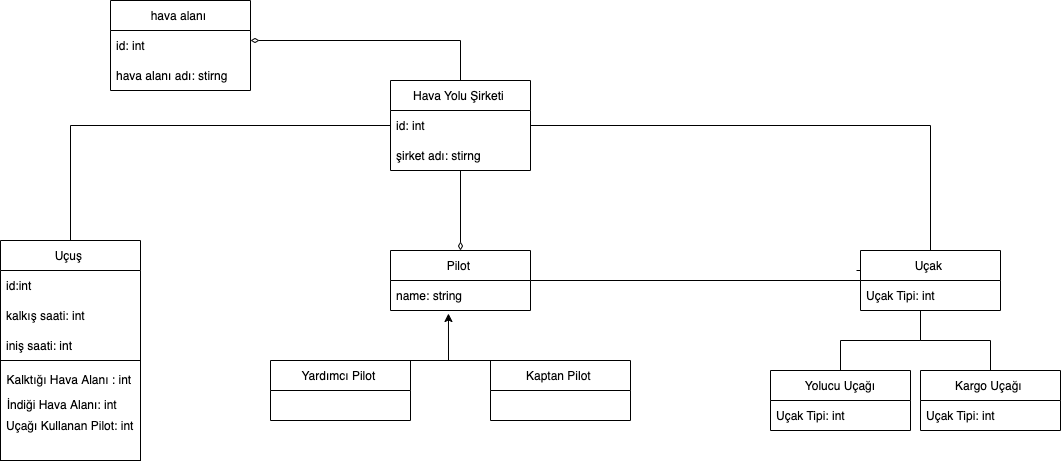

The diagram above was exported from draw.io. Its source (the exported page's mxGraphModel, read from the mxfile embedded in the PNG):
<mxGraphModel dx="1106" dy="766" grid="1" gridSize="10" guides="1" tooltips="1" connect="1" arrows="1" fold="1" page="1" pageScale="1" pageWidth="1169" pageHeight="1654" background="none" math="0" shadow="0">
  <root>
    <mxCell id="0" />
    <mxCell id="1" parent="0" />
    <mxCell id="ZOsnmOQ7nvMNJEyIM7IB-14" value="" style="edgeStyle=orthogonalEdgeStyle;rounded=0;orthogonalLoop=1;jettySize=auto;html=1;shadow=0;endArrow=diamondThin;endFill=0;" edge="1" parent="1" source="ZOsnmOQ7nvMNJEyIM7IB-1" target="ZOsnmOQ7nvMNJEyIM7IB-11">
      <mxGeometry relative="1" as="geometry">
        <Array as="points">
          <mxPoint x="530" y="80" />
        </Array>
      </mxGeometry>
    </mxCell>
    <mxCell id="ZOsnmOQ7nvMNJEyIM7IB-23" value="" style="edgeStyle=orthogonalEdgeStyle;rounded=0;orthogonalLoop=1;jettySize=auto;html=1;shadow=0;endArrow=diamondThin;endFill=0;" edge="1" parent="1" source="ZOsnmOQ7nvMNJEyIM7IB-1" target="ZOsnmOQ7nvMNJEyIM7IB-20">
      <mxGeometry relative="1" as="geometry" />
    </mxCell>
    <mxCell id="ZOsnmOQ7nvMNJEyIM7IB-57" value="" style="edgeStyle=orthogonalEdgeStyle;rounded=0;orthogonalLoop=1;jettySize=auto;html=1;shadow=0;endArrow=baseDash;endFill=0;" edge="1" parent="1" source="ZOsnmOQ7nvMNJEyIM7IB-1" target="ZOsnmOQ7nvMNJEyIM7IB-54">
      <mxGeometry relative="1" as="geometry" />
    </mxCell>
    <mxCell id="ZOsnmOQ7nvMNJEyIM7IB-1" value="Hava Yolu Şirketi " style="swimlane;fontStyle=0;childLayout=stackLayout;horizontal=1;startSize=30;horizontalStack=0;resizeParent=1;resizeParentMax=0;resizeLast=0;collapsible=1;marginBottom=0;" vertex="1" parent="1">
      <mxGeometry x="460" y="120" width="140" height="90" as="geometry" />
    </mxCell>
    <mxCell id="ZOsnmOQ7nvMNJEyIM7IB-2" value="id: int " style="text;strokeColor=none;fillColor=none;align=left;verticalAlign=middle;spacingLeft=4;spacingRight=4;overflow=hidden;points=[[0,0.5],[1,0.5]];portConstraint=eastwest;rotatable=0;" vertex="1" parent="ZOsnmOQ7nvMNJEyIM7IB-1">
      <mxGeometry y="30" width="140" height="30" as="geometry" />
    </mxCell>
    <mxCell id="ZOsnmOQ7nvMNJEyIM7IB-10" value="şirket adı: stirng  " style="text;strokeColor=none;fillColor=none;align=left;verticalAlign=middle;spacingLeft=4;spacingRight=4;overflow=hidden;points=[[0,0.5],[1,0.5]];portConstraint=eastwest;rotatable=0;" vertex="1" parent="ZOsnmOQ7nvMNJEyIM7IB-1">
      <mxGeometry y="60" width="140" height="30" as="geometry" />
    </mxCell>
    <mxCell id="ZOsnmOQ7nvMNJEyIM7IB-11" value="hava alanı " style="swimlane;fontStyle=0;childLayout=stackLayout;horizontal=1;startSize=30;horizontalStack=0;resizeParent=1;resizeParentMax=0;resizeLast=0;collapsible=1;marginBottom=0;" vertex="1" parent="1">
      <mxGeometry x="180" y="40" width="140" height="90" as="geometry" />
    </mxCell>
    <mxCell id="ZOsnmOQ7nvMNJEyIM7IB-12" value="id: int " style="text;strokeColor=none;fillColor=none;align=left;verticalAlign=middle;spacingLeft=4;spacingRight=4;overflow=hidden;points=[[0,0.5],[1,0.5]];portConstraint=eastwest;rotatable=0;" vertex="1" parent="ZOsnmOQ7nvMNJEyIM7IB-11">
      <mxGeometry y="30" width="140" height="30" as="geometry" />
    </mxCell>
    <mxCell id="ZOsnmOQ7nvMNJEyIM7IB-13" value="hava alanı adı: stirng  " style="text;strokeColor=none;fillColor=none;align=left;verticalAlign=middle;spacingLeft=4;spacingRight=4;overflow=hidden;points=[[0,0.5],[1,0.5]];portConstraint=eastwest;rotatable=0;" vertex="1" parent="ZOsnmOQ7nvMNJEyIM7IB-11">
      <mxGeometry y="60" width="140" height="30" as="geometry" />
    </mxCell>
    <mxCell id="ZOsnmOQ7nvMNJEyIM7IB-58" style="edgeStyle=orthogonalEdgeStyle;rounded=0;orthogonalLoop=1;jettySize=auto;html=1;shadow=0;endArrow=baseDash;endFill=0;" edge="1" parent="1" source="ZOsnmOQ7nvMNJEyIM7IB-20">
      <mxGeometry relative="1" as="geometry">
        <mxPoint x="930" y="310" as="targetPoint" />
        <Array as="points">
          <mxPoint x="930" y="320" />
        </Array>
      </mxGeometry>
    </mxCell>
    <mxCell id="ZOsnmOQ7nvMNJEyIM7IB-20" value="Pilot " style="swimlane;fontStyle=0;childLayout=stackLayout;horizontal=1;startSize=30;horizontalStack=0;resizeParent=1;resizeParentMax=0;resizeLast=0;collapsible=1;marginBottom=0;" vertex="1" parent="1">
      <mxGeometry x="460" y="290" width="140" height="60" as="geometry" />
    </mxCell>
    <mxCell id="ZOsnmOQ7nvMNJEyIM7IB-21" value="name: string " style="text;strokeColor=none;fillColor=none;align=left;verticalAlign=middle;spacingLeft=4;spacingRight=4;overflow=hidden;points=[[0,0.5],[1,0.5]];portConstraint=eastwest;rotatable=0;" vertex="1" parent="ZOsnmOQ7nvMNJEyIM7IB-20">
      <mxGeometry y="30" width="140" height="30" as="geometry" />
    </mxCell>
    <mxCell id="ZOsnmOQ7nvMNJEyIM7IB-25" value="Yardımcı Pilot " style="swimlane;fontStyle=0;childLayout=stackLayout;horizontal=1;startSize=30;horizontalStack=0;resizeParent=1;resizeParentMax=0;resizeLast=0;collapsible=1;marginBottom=0;" vertex="1" parent="1">
      <mxGeometry x="340" y="400" width="140" height="60" as="geometry" />
    </mxCell>
    <mxCell id="ZOsnmOQ7nvMNJEyIM7IB-29" value="Kaptan Pilot " style="swimlane;fontStyle=0;childLayout=stackLayout;horizontal=1;startSize=30;horizontalStack=0;resizeParent=1;resizeParentMax=0;resizeLast=0;collapsible=1;marginBottom=0;" vertex="1" parent="1">
      <mxGeometry x="560" y="400" width="140" height="60" as="geometry" />
    </mxCell>
    <mxCell id="ZOsnmOQ7nvMNJEyIM7IB-37" value="" style="endArrow=classic;html=1;rounded=0;shadow=0;exitX=0.429;exitY=0;exitDx=0;exitDy=0;exitPerimeter=0;entryX=0.414;entryY=1.1;entryDx=0;entryDy=0;entryPerimeter=0;" edge="1" parent="1" source="ZOsnmOQ7nvMNJEyIM7IB-25" target="ZOsnmOQ7nvMNJEyIM7IB-21">
      <mxGeometry width="50" height="50" relative="1" as="geometry">
        <mxPoint x="360" y="370" as="sourcePoint" />
        <mxPoint x="420" y="330" as="targetPoint" />
        <Array as="points">
          <mxPoint x="518" y="400" />
        </Array>
      </mxGeometry>
    </mxCell>
    <mxCell id="ZOsnmOQ7nvMNJEyIM7IB-42" style="edgeStyle=orthogonalEdgeStyle;rounded=0;orthogonalLoop=1;jettySize=auto;html=1;entryX=0;entryY=0.5;entryDx=0;entryDy=0;shadow=0;endArrow=baseDash;endFill=0;" edge="1" parent="1" source="ZOsnmOQ7nvMNJEyIM7IB-38" target="ZOsnmOQ7nvMNJEyIM7IB-2">
      <mxGeometry relative="1" as="geometry" />
    </mxCell>
    <mxCell id="ZOsnmOQ7nvMNJEyIM7IB-38" value="Uçuş " style="swimlane;fontStyle=0;childLayout=stackLayout;horizontal=1;startSize=30;horizontalStack=0;resizeParent=1;resizeParentMax=0;resizeLast=0;collapsible=1;marginBottom=0;" vertex="1" parent="1">
      <mxGeometry x="70" y="280" width="140" height="120" as="geometry" />
    </mxCell>
    <mxCell id="ZOsnmOQ7nvMNJEyIM7IB-40" value="id:int " style="text;strokeColor=none;fillColor=none;align=left;verticalAlign=middle;spacingLeft=4;spacingRight=4;overflow=hidden;points=[[0,0.5],[1,0.5]];portConstraint=eastwest;rotatable=0;" vertex="1" parent="ZOsnmOQ7nvMNJEyIM7IB-38">
      <mxGeometry y="30" width="140" height="30" as="geometry" />
    </mxCell>
    <mxCell id="ZOsnmOQ7nvMNJEyIM7IB-44" value="kalkış saati: int " style="text;strokeColor=none;fillColor=none;align=left;verticalAlign=middle;spacingLeft=4;spacingRight=4;overflow=hidden;points=[[0,0.5],[1,0.5]];portConstraint=eastwest;rotatable=0;" vertex="1" parent="ZOsnmOQ7nvMNJEyIM7IB-38">
      <mxGeometry y="60" width="140" height="30" as="geometry" />
    </mxCell>
    <mxCell id="ZOsnmOQ7nvMNJEyIM7IB-45" value="iniş saati: int " style="text;strokeColor=none;fillColor=none;align=left;verticalAlign=middle;spacingLeft=4;spacingRight=4;overflow=hidden;points=[[0,0.5],[1,0.5]];portConstraint=eastwest;rotatable=0;" vertex="1" parent="ZOsnmOQ7nvMNJEyIM7IB-38">
      <mxGeometry y="90" width="140" height="30" as="geometry" />
    </mxCell>
    <mxCell id="ZOsnmOQ7nvMNJEyIM7IB-46" value="" style="rounded=0;whiteSpace=wrap;html=1;" vertex="1" parent="1">
      <mxGeometry x="70" y="400" width="140" height="100" as="geometry" />
    </mxCell>
    <mxCell id="ZOsnmOQ7nvMNJEyIM7IB-47" value="Kalktığı Hava Alanı : int&amp;nbsp;" style="text;html=1;align=center;verticalAlign=middle;resizable=0;points=[];autosize=1;strokeColor=none;fillColor=none;" vertex="1" parent="1">
      <mxGeometry x="70" y="410" width="140" height="20" as="geometry" />
    </mxCell>
    <mxCell id="ZOsnmOQ7nvMNJEyIM7IB-50" value="İndiği Hava Alanı: int&amp;nbsp;&amp;nbsp;" style="text;html=1;strokeColor=none;fillColor=none;align=center;verticalAlign=middle;whiteSpace=wrap;rounded=0;" vertex="1" parent="1">
      <mxGeometry x="70" y="430" width="130" height="30" as="geometry" />
    </mxCell>
    <mxCell id="ZOsnmOQ7nvMNJEyIM7IB-51" value="Uçağı Kullanan Pilot: int " style="text;strokeColor=none;fillColor=none;align=left;verticalAlign=middle;spacingLeft=4;spacingRight=4;overflow=hidden;points=[[0,0.5],[1,0.5]];portConstraint=eastwest;rotatable=0;" vertex="1" parent="1">
      <mxGeometry x="70" y="450" width="150" height="30" as="geometry" />
    </mxCell>
    <mxCell id="ZOsnmOQ7nvMNJEyIM7IB-63" value="" style="edgeStyle=orthogonalEdgeStyle;rounded=0;orthogonalLoop=1;jettySize=auto;html=1;shadow=0;endArrow=baseDash;endFill=0;" edge="1" parent="1" source="ZOsnmOQ7nvMNJEyIM7IB-54" target="ZOsnmOQ7nvMNJEyIM7IB-61">
      <mxGeometry relative="1" as="geometry">
        <Array as="points">
          <mxPoint x="990" y="380" />
          <mxPoint x="910" y="380" />
        </Array>
      </mxGeometry>
    </mxCell>
    <mxCell id="ZOsnmOQ7nvMNJEyIM7IB-66" value="" style="edgeStyle=orthogonalEdgeStyle;rounded=0;orthogonalLoop=1;jettySize=auto;html=1;shadow=0;endArrow=baseDash;endFill=0;" edge="1" parent="1" source="ZOsnmOQ7nvMNJEyIM7IB-54" target="ZOsnmOQ7nvMNJEyIM7IB-64">
      <mxGeometry relative="1" as="geometry">
        <Array as="points">
          <mxPoint x="990" y="380" />
          <mxPoint x="1060" y="380" />
        </Array>
      </mxGeometry>
    </mxCell>
    <mxCell id="ZOsnmOQ7nvMNJEyIM7IB-54" value="Uçak " style="swimlane;fontStyle=0;childLayout=stackLayout;horizontal=1;startSize=30;horizontalStack=0;resizeParent=1;resizeParentMax=0;resizeLast=0;collapsible=1;marginBottom=0;" vertex="1" parent="1">
      <mxGeometry x="930" y="290" width="140" height="60" as="geometry" />
    </mxCell>
    <mxCell id="ZOsnmOQ7nvMNJEyIM7IB-55" value="Uçak Tipi: int " style="text;strokeColor=none;fillColor=none;align=left;verticalAlign=middle;spacingLeft=4;spacingRight=4;overflow=hidden;points=[[0,0.5],[1,0.5]];portConstraint=eastwest;rotatable=0;" vertex="1" parent="ZOsnmOQ7nvMNJEyIM7IB-54">
      <mxGeometry y="30" width="140" height="30" as="geometry" />
    </mxCell>
    <mxCell id="ZOsnmOQ7nvMNJEyIM7IB-59" value="" style="endArrow=none;html=1;rounded=0;shadow=0;" edge="1" parent="1">
      <mxGeometry width="50" height="50" relative="1" as="geometry">
        <mxPoint x="510" y="400" as="sourcePoint" />
        <mxPoint x="600" y="400" as="targetPoint" />
      </mxGeometry>
    </mxCell>
    <mxCell id="ZOsnmOQ7nvMNJEyIM7IB-61" value=" Yolucu Uçağı " style="swimlane;fontStyle=0;childLayout=stackLayout;horizontal=1;startSize=30;horizontalStack=0;resizeParent=1;resizeParentMax=0;resizeLast=0;collapsible=1;marginBottom=0;" vertex="1" parent="1">
      <mxGeometry x="840" y="410" width="140" height="60" as="geometry" />
    </mxCell>
    <mxCell id="ZOsnmOQ7nvMNJEyIM7IB-62" value="Uçak Tipi: int " style="text;strokeColor=none;fillColor=none;align=left;verticalAlign=middle;spacingLeft=4;spacingRight=4;overflow=hidden;points=[[0,0.5],[1,0.5]];portConstraint=eastwest;rotatable=0;" vertex="1" parent="ZOsnmOQ7nvMNJEyIM7IB-61">
      <mxGeometry y="30" width="140" height="30" as="geometry" />
    </mxCell>
    <mxCell id="ZOsnmOQ7nvMNJEyIM7IB-64" value="Kargo Uçağı " style="swimlane;fontStyle=0;childLayout=stackLayout;horizontal=1;startSize=30;horizontalStack=0;resizeParent=1;resizeParentMax=0;resizeLast=0;collapsible=1;marginBottom=0;" vertex="1" parent="1">
      <mxGeometry x="990" y="410" width="140" height="60" as="geometry" />
    </mxCell>
    <mxCell id="ZOsnmOQ7nvMNJEyIM7IB-65" value="Uçak Tipi: int " style="text;strokeColor=none;fillColor=none;align=left;verticalAlign=middle;spacingLeft=4;spacingRight=4;overflow=hidden;points=[[0,0.5],[1,0.5]];portConstraint=eastwest;rotatable=0;" vertex="1" parent="ZOsnmOQ7nvMNJEyIM7IB-64">
      <mxGeometry y="30" width="140" height="30" as="geometry" />
    </mxCell>
  </root>
</mxGraphModel>